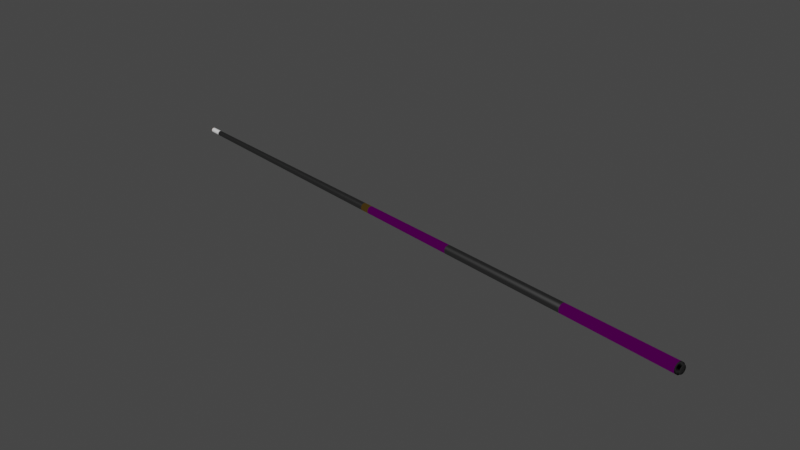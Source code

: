 # Source: pool-cue.blend  (saved by Blender 2.92.15; exported with 4.5.12 LTS)
import bpy
from mathutils import Matrix  # noqa: F401  (used for matrix-valued properties, if any)

bpy.ops.wm.read_factory_settings(use_empty=True)
scene = bpy.context.scene
scene.name = 'Scene'

# ---- collections
col_collection = bpy.data.collections.new('Collection'); scene.collection.children.link(col_collection)

# ---- images (referenced by path relative to the original .blend; pixels are not part of the script)
import os
ASSET_DIR = os.environ.get("B2B_ASSET_DIR", "")  # directory of the original .blend (textures are referenced by path, not embedded)
HERE = os.path.dirname(os.path.abspath(__file__))  # packed textures are extracted next to this script under _unpacked/

def load_image(name, relpath, width, height, colorspace="sRGB"):
    """Load a texture the original file referenced (path relative to the .blend, or extracted next to this script)."""
    p = next((c for c in (os.path.join(HERE, relpath), os.path.join(ASSET_DIR, relpath)) if relpath and os.path.exists(c)), "")
    if p:
        img = bpy.data.images.load(p, check_existing=True)
        img.name = name
    else:  # same state as the original file: an image datablock whose file is absent (Cycles renders it pink)
        img = bpy.data.images.new(name, width, height)
        img.source = "FILE"
        img.filepath = "//" + (relpath or name)
    img.colorspace_settings.name = colorspace
    return img
img_poolcueend_png = load_image('poolCueEnd.png', 'poolCueEnd.png', 1024, 1024, 'sRGB')
img_poolcuefront_png = load_image('poolCueFront.png', 'poolCueFront.png', 1024, 1024, 'sRGB')

# ---- materials (node trees are filled in below, after node groups)
mat_cueend = bpy.data.materials.new('cueEnd')
mat_cueend.alpha_threshold = 0.0
mat_cueend.use_transparent_shadow = False
mat_cueend.roughness = 0.5
mat_cueend.line_color = (0.0, 0.0, 0.0, 1.0)
mat_material_002 = bpy.data.materials.new('Material.002')
mat_material_002.alpha_threshold = 0.0
mat_material_002.use_transparent_shadow = False
mat_material_002.roughness = 0.5
mat_material_002.line_color = (0.0, 0.0, 0.0, 1.0)
mat_cuefront = bpy.data.materials.new('cueFront')
mat_cuefront.alpha_threshold = 0.0
mat_cuefront.use_transparent_shadow = False
mat_cuefront.roughness = 0.5
mat_cuefront.line_color = (0.0, 0.0, 0.0, 1.0)
mat_cuebrass = bpy.data.materials.new('cueBrass')
mat_cuebrass.alpha_threshold = 0.0
mat_cuebrass.use_transparent_shadow = False
mat_cuebrass.roughness = 0.5
mat_cuebrass.line_color = (0.0, 0.0, 0.0, 1.0)
mat_cuebody = bpy.data.materials.new('cueBody')
mat_cuebody.alpha_threshold = 0.0
mat_cuebody.use_transparent_shadow = False
mat_cuebody.roughness = 0.5
mat_cuebody.line_color = (0.0, 0.0, 0.0, 1.0)
mat_cueferrule = bpy.data.materials.new('cueFerrule')
mat_cueferrule.alpha_threshold = 0.0
mat_cueferrule.use_transparent_shadow = False
mat_cueferrule.roughness = 0.5
mat_cueferrule.line_color = (0.0, 0.0, 0.0, 1.0)
mat_cuerubber = bpy.data.materials.new('cueRubber')
mat_cuerubber.alpha_threshold = 0.0
mat_cuerubber.use_transparent_shadow = False
mat_cuerubber.roughness = 0.5
mat_cuerubber.line_color = (0.0, 0.0, 0.0, 1.0)
mat_cuetip = bpy.data.materials.new('cueTip')
mat_cuetip.alpha_threshold = 0.0
mat_cuetip.use_transparent_shadow = False
mat_cuetip.roughness = 0.5
mat_cuetip.line_color = (0.0, 0.0, 0.0, 1.0)

# ---- material node trees
mat_cueend.use_nodes = True; mat_cueend.node_tree.nodes.clear()
_N = mat_cueend.node_tree.nodes; _L = mat_cueend.node_tree.links
n0 = _N.new('ShaderNodeTexImage'); n0.name = 'Image Texture'; n0.location = (-420, 316)
n0.width = 150
n0.image = img_poolcueend_png
n1 = _N.new('ShaderNodeOutputMaterial'); n1.name = 'Material Output'; n1.location = (670, 282)
n1.width = 120
n2 = _N.new('ShaderNodeMixShader'); n2.name = 'Mix Shader'; n2.location = (443, 265)
n2.width = 150
n3 = _N.new('ShaderNodeMath'); n3.name = 'Add'; n3.location = (55, 387)
n3.width = 120
n3.operation = 'LESS_THAN'
n3.inputs[1].default_value = 0.75
n3.inputs[2].default_value = 0.0
n4 = _N.new('ShaderNodeBsdfAnisotropic'); n4.name = 'Glossy BSDF.001'; n4.location = (30, 239)
n4.distribution = 'BECKMANN'
n4.inputs[0].default_value = (0.0, 0.0, 0.8, 1.0)
n4.inputs[1].default_value = 0.1414
n5 = _N.new('ShaderNodeRGBToBW'); n5.name = 'RGB to BW'; n5.location = (-113, 335)
n5.width = 80
n6 = _N.new('ShaderNodeBsdfAnisotropic'); n6.name = 'Glossy BSDF'; n6.location = (27, 96)
n6.distribution = 'BECKMANN'
n6.inputs[1].default_value = 0.0001221
_L.new(n0.outputs[0], n6.inputs[0])
_L.new(n0.outputs[0], n5.inputs[0])
_L.new(n5.outputs[0], n3.inputs[0])
_L.new(n2.outputs[0], n1.inputs[0])
_L.new(n3.outputs[0], n2.inputs[0])
_L.new(n6.outputs[0], n2.inputs[2])
_L.new(n4.outputs[0], n2.inputs[1])
n1.is_active_output = True
mat_material_002.use_nodes = True; mat_material_002.node_tree.nodes.clear()
_N = mat_material_002.node_tree.nodes; _L = mat_material_002.node_tree.links
n0 = _N.new('ShaderNodeOutputMaterial'); n0.name = 'Material Output'; n0.location = (300, 300)
n0.width = 120
n1 = _N.new('ShaderNodeBsdfDiffuse'); n1.name = 'Diffuse BSDF'; n1.location = (10, 300)
_L.new(n1.outputs[0], n0.inputs[0])
n0.is_active_output = True
mat_cuefront.use_nodes = True; mat_cuefront.node_tree.nodes.clear()
_N = mat_cuefront.node_tree.nodes; _L = mat_cuefront.node_tree.links
n0 = _N.new('ShaderNodeOutputMaterial'); n0.name = 'Material Output'; n0.location = (503, 290)
n0.width = 120
n1 = _N.new('ShaderNodeMixShader'); n1.name = 'Mix Shader'; n1.location = (302, 219)
n1.width = 150
n2 = _N.new('ShaderNodeTexImage'); n2.name = 'Image Texture'; n2.location = (-352, 183)
n2.width = 150
n2.image = img_poolcuefront_png
n3 = _N.new('ShaderNodeBsdfAnisotropic'); n3.name = 'Glossy BSDF'; n3.location = (65, 62)
n3.distribution = 'BECKMANN'
n3.inputs[1].default_value = 0.4472
n4 = _N.new('ShaderNodeMath'); n4.name = 'Add'; n4.location = (87, 380)
n4.width = 120
n4.operation = 'LESS_THAN'
n4.inputs[2].default_value = 0.0
n5 = _N.new('ShaderNodeRGBToBW'); n5.name = 'RGB to BW'; n5.location = (-100, 303)
n5.width = 80
n6 = _N.new('ShaderNodeBsdfAnisotropic'); n6.name = 'Glossy BSDF.001'; n6.location = (65, 218)
n6.distribution = 'BECKMANN'
n6.inputs[0].default_value = (0.0, 0.0, 0.8, 1.0)
n6.inputs[1].default_value = 0.4472
_L.new(n2.outputs[0], n5.inputs[0])
_L.new(n5.outputs[0], n4.inputs[0])
_L.new(n1.outputs[0], n0.inputs[0])
_L.new(n4.outputs[0], n1.inputs[0])
_L.new(n3.outputs[0], n1.inputs[2])
_L.new(n2.outputs[0], n3.inputs[0])
_L.new(n6.outputs[0], n1.inputs[1])
n0.is_active_output = True
mat_cuebrass.use_nodes = True; mat_cuebrass.node_tree.nodes.clear()
_N = mat_cuebrass.node_tree.nodes; _L = mat_cuebrass.node_tree.links
n0 = _N.new('ShaderNodeOutputMaterial'); n0.name = 'Material Output'; n0.location = (300, 300)
n0.width = 120
n1 = _N.new('ShaderNodeBsdfAnisotropic'); n1.name = 'Glossy BSDF'; n1.location = (100, 300)
n1.distribution = 'BECKMANN'
n1.inputs[0].default_value = (0.8, 0.4809, 0.1046, 1.0)
n1.inputs[1].default_value = 0.0
_L.new(n1.outputs[0], n0.inputs[0])
n0.is_active_output = True
mat_cuebody.use_nodes = True; mat_cuebody.node_tree.nodes.clear()
_N = mat_cuebody.node_tree.nodes; _L = mat_cuebody.node_tree.links
n0 = _N.new('ShaderNodeOutputMaterial'); n0.name = 'Material Output'; n0.location = (300, 300)
n0.width = 120
n1 = _N.new('ShaderNodeBsdfAnisotropic'); n1.name = 'Glossy BSDF'; n1.location = (100, 300)
n1.distribution = 'BECKMANN'
n1.inputs[0].default_value = (0.3, 0.3, 0.3, 1.0)
n1.inputs[1].default_value = 0.5916
_L.new(n1.outputs[0], n0.inputs[0])
n0.is_active_output = True
mat_cueferrule.use_nodes = True; mat_cueferrule.node_tree.nodes.clear()
_N = mat_cueferrule.node_tree.nodes; _L = mat_cueferrule.node_tree.links
n0 = _N.new('ShaderNodeOutputMaterial'); n0.name = 'Material Output'; n0.location = (300, 300)
n0.width = 120
n1 = _N.new('ShaderNodeBsdfAnisotropic'); n1.name = 'Glossy BSDF'; n1.location = (100, 300)
n1.distribution = 'BECKMANN'
n1.inputs[1].default_value = 0.7071
_L.new(n1.outputs[0], n0.inputs[0])
n0.is_active_output = True
mat_cuerubber.use_nodes = True; mat_cuerubber.node_tree.nodes.clear()
_N = mat_cuerubber.node_tree.nodes; _L = mat_cuerubber.node_tree.links
n0 = _N.new('ShaderNodeOutputMaterial'); n0.name = 'Material Output'; n0.location = (300, 300)
n0.width = 120
n1 = _N.new('ShaderNodeBsdfSheen'); n1.name = 'Velvet BSDF'; n1.location = (100, 300)
n1.width = 150
n1.distribution = 'ASHIKHMIN'
n1.inputs[0].default_value = (0.02721, 0.02721, 0.02721, 1.0)
n1.inputs[1].default_value = 1.0
_L.new(n1.outputs[0], n0.inputs[0])
n0.is_active_output = True
mat_cuetip.use_nodes = True; mat_cuetip.node_tree.nodes.clear()
_N = mat_cuetip.node_tree.nodes; _L = mat_cuetip.node_tree.links
n0 = _N.new('ShaderNodeOutputMaterial'); n0.name = 'Material Output'; n0.location = (300, 300)
n0.width = 120
n1 = _N.new('ShaderNodeBsdfSheen'); n1.name = 'Velvet BSDF'; n1.location = (100, 300)
n1.width = 150
n1.distribution = 'ASHIKHMIN'
n1.inputs[0].default_value = (0.8, 0.411, 0.3083, 1.0)
n1.inputs[1].default_value = 1.0
_L.new(n1.outputs[0], n0.inputs[0])
n0.is_active_output = True

# ---- world
world_world = bpy.data.worlds.new('World'); scene.world = world_world
world_world.use_nodes = True; world_world.node_tree.nodes.clear()
_N = world_world.node_tree.nodes; _L = world_world.node_tree.links
n0 = _N.new('ShaderNodeOutputWorld'); n0.name = 'World Output'; n0.location = (300, 300)
n1 = _N.new('ShaderNodeBackground'); n1.name = 'Background'; n1.location = (10, 300)
n1.inputs[0].default_value = (0.05088, 0.05088, 0.05088, 1.0)
_L.new(n1.outputs[0], n0.inputs[0])
n0.is_active_output = True
world_world.color = (0.05088, 0.05088, 0.05088)
world_world.use_sun_shadow = False
world_world.sun_shadow_jitter_overblur = 0.0

# ---- meshes
me_circle_005 = bpy.data.meshes.new('Circle.005')
me_circle_005.from_pydata([(-0.6132, 0.01068, 7.568e-08), (-0.6132, 0.01032, -0.002764), (-0.6132, 0.00925, -0.00534), (-0.6132, 0.007552, -0.007552), (-0.6132, 0.00534, -0.00925), (-0.6132, 0.002764, -0.01032), (-0.6132, -4.183e-09, -0.01068), (-0.6132, -0.002764, -0.01032), (-0.6132, -0.00534, -0.00925), (-0.6132, -0.007552, -0.007552), (-0.6132, -0.00925, -0.00534), (-0.6132, -0.01032, -0.002764), (-0.6132, -0.01068, 7.281e-08), (-0.6132, -0.01032, 0.002764), (-0.6132, -0.00925, 0.00534), (-0.6132, -0.007552, 0.007552), (-0.6132, -0.00534, 0.00925), (-0.6132, -0.002764, 0.01032), (-0.6132, -1.282e-08, 0.01068), (-0.6132, 0.002764, 0.01032), (-0.6132, 0.00534, 0.00925), (-0.6132, 0.007552, 0.007552), (-0.6132, 0.00925, 0.00534), (-0.6132, 0.01032, 0.002764), (-0.0002877, 0.004809, 0.001289), (-0.0002877, 0.004312, 0.00249), (-0.0002877, 0.003521, 0.003521), (-0.0002877, 0.00249, 0.004312), (-0.0002877, 0.001289, 0.004809), (-0.0002877, -1.02e-08, 0.004979), (-0.0002877, -0.001289, 0.004809), (-0.0002877, -0.00249, 0.004312), (-0.0002877, -0.003521, 0.003521), (-0.0002877, -0.004312, 0.00249), (-0.0002877, -0.004809, 0.001289), (-0.0002877, -0.004979, 7.385e-08), (-0.0002877, -0.004809, -0.001289), (-0.0002877, -0.004312, -0.002489), (-0.0002877, -0.003521, -0.003521), (-0.0002877, -0.00249, -0.004312), (-0.0002877, -0.001289, -0.004809), (-0.0002877, -6.176e-09, -0.004979), (-0.0002877, 0.001289, -0.004809), (-0.0002877, 0.00249, -0.004312), (-0.0002877, 0.003521, -0.003521), (-0.0002877, 0.004312, -0.002489), (-0.0002877, 0.004809, -0.001289), (-0.0002877, 0.004979, 7.518e-08), (0.0004401, 0.003119, 7.505e-08), (0.0004401, 0.003013, -0.0008071), (0.0004401, 0.002701, -0.001559), (0.0004401, 0.002205, -0.002205), (0.0004401, 0.001559, -0.002701), (0.0004401, 0.0008072, -0.003013), (0.0004401, -6.826e-09, -0.003119), (0.0004401, -0.0008072, -0.003013), (0.0004401, -0.001559, -0.002701), (0.0004401, -0.002205, -0.002205), (0.0004401, -0.002701, -0.001559), (0.0004401, -0.003013, -0.0008071), (0.0004401, -0.003119, 7.421e-08), (0.0004401, -0.003013, 0.0008073), (0.0004401, -0.002701, 0.00156), (0.0004401, -0.002205, 0.002205), (0.0004401, -0.001559, 0.002701), (0.0004401, -0.0008072, 0.003013), (0.0004401, -9.35e-09, 0.003119), (0.0004401, 0.0008072, 0.003013), (0.0004401, 0.001559, 0.002701), (0.0004401, 0.002205, 0.002205), (0.0004401, 0.002701, 0.00156), (0.0004401, 0.003013, 0.0008073), (-0.6132, 0.005277, 0.001414), (-0.6132, 0.004732, 0.002732), (-0.6132, 0.003863, 0.003863), (-0.6132, 0.002732, 0.004732), (-0.6132, 0.001414, 0.005277), (-0.6132, -1.043e-08, 0.005464), (-0.6132, -0.001414, 0.005277), (-0.6132, -0.002732, 0.004732), (-0.6132, -0.003863, 0.003863), (-0.6132, -0.004732, 0.002732), (-0.6132, -0.005277, 0.001414), (-0.6132, -0.005464, 7.376e-08), (-0.6132, -0.005277, -0.001414), (-0.6132, -0.004732, -0.002732), (-0.6132, -0.003863, -0.003863), (-0.6132, -0.002732, -0.004732), (-0.6132, -0.001414, -0.005277), (-0.6132, -6.006e-09, -0.005464), (-0.6132, 0.001414, -0.005277), (-0.6132, 0.002732, -0.004732), (-0.6132, 0.003863, -0.003863), (-0.6132, 0.004732, -0.002732), (-0.6132, 0.005277, -0.001414), (-0.6132, 0.005464, 7.523e-08), (-0.5024, 0.009551, 7.558e-08), (-0.5024, 0.009225, 0.002472), (-0.5024, 0.008271, 0.004775), (-0.5024, 0.006753, 0.006753), (-0.5024, 0.004775, 0.008271), (-0.5024, 0.002472, 0.009225), (-0.5024, -1.231e-08, 0.009551), (-0.5024, -0.002472, 0.009225), (-0.5024, -0.004775, 0.008271), (-0.5024, -0.006753, 0.006753), (-0.5024, -0.008271, 0.004775), (-0.5024, -0.009225, 0.002472), (-0.5024, -0.009551, 7.302e-08), (-0.5024, -0.009225, -0.002472), (-0.5024, -0.008271, -0.004775), (-0.5024, -0.006753, -0.006753), (-0.5024, -0.004775, -0.008271), (-0.5024, -0.002472, -0.009225), (-0.5024, -4.578e-09, -0.009551), (-0.5024, 0.002472, -0.009225), (-0.5024, 0.004775, -0.008271), (-0.5024, 0.006753, -0.006753), (-0.5024, 0.008271, -0.004775), (-0.5024, 0.009225, -0.002472), (-0.3712, 0.008578, 7.55e-08), (-0.3712, 0.008286, 0.00222), (-0.3712, 0.007429, 0.004289), (-0.3712, 0.006066, 0.006066), (-0.3712, 0.004289, 0.007429), (-0.3712, 0.00222, 0.008286), (-0.3712, -1.186e-08, 0.008578), (-0.3712, -0.00222, 0.008286), (-0.3712, -0.004289, 0.007429), (-0.3712, -0.006066, 0.006066), (-0.3712, -0.007429, 0.004289), (-0.3712, -0.008286, 0.00222), (-0.3712, -0.008578, 7.319e-08), (-0.3712, -0.008286, -0.00222), (-0.3712, -0.007429, -0.004289), (-0.3712, -0.006066, -0.006066), (-0.3712, -0.004289, -0.007429), (-0.3712, -0.00222, -0.008286), (-0.3712, -4.918e-09, -0.008578), (-0.3712, 0.00222, -0.008286), (-0.3712, 0.004289, -0.007429), (-0.3712, 0.006066, -0.006066), (-0.3712, 0.007429, -0.004289), (-0.3712, 0.008286, -0.00222), (-0.2668, 0.007606, 7.541e-08), (-0.2668, 0.007347, 0.001969), (-0.2668, 0.006587, 0.003803), (-0.2668, 0.005379, 0.005379), (-0.2668, 0.003803, 0.006587), (-0.2668, 0.001969, 0.007347), (-0.2668, -1.141e-08, 0.007607), (-0.2668, -0.001969, 0.007347), (-0.2668, -0.003803, 0.006587), (-0.2668, -0.005379, 0.005379), (-0.2668, -0.006587, 0.003803), (-0.2668, -0.007347, 0.001969), (-0.2668, -0.007606, 7.337e-08), (-0.2668, -0.007347, -0.001969), (-0.2668, -0.006587, -0.003803), (-0.2668, -0.005379, -0.005379), (-0.2668, -0.003803, -0.006587), (-0.2668, -0.001969, -0.007347), (-0.2668, -5.257e-09, -0.007606), (-0.2668, 0.001969, -0.007347), (-0.2668, 0.003803, -0.006587), (-0.2668, 0.005379, -0.005379), (-0.2668, 0.006587, -0.003803), (-0.2668, 0.007347, -0.001969), (-0.2574, 0.007519, 7.541e-08), (-0.2574, 0.007263, 0.001946), (-0.2574, 0.006512, 0.00376), (-0.2574, 0.005317, 0.005317), (-0.2574, 0.003759, 0.006512), (-0.2574, 0.001946, 0.007263), (-0.2574, -1.137e-08, 0.007519), (-0.2574, -0.001946, 0.007263), (-0.2574, -0.00376, 0.006512), (-0.2574, -0.005317, 0.005317), (-0.2574, -0.006512, 0.00376), (-0.2574, -0.007263, 0.001946), (-0.2574, -0.007519, 7.339e-08), (-0.2574, -0.007263, -0.001946), (-0.2574, -0.006512, -0.003759), (-0.2574, -0.005317, -0.005317), (-0.2574, -0.00376, -0.006512), (-0.2574, -0.001946, -0.007263), (-0.2574, -5.288e-09, -0.007519), (-0.2574, 0.001946, -0.007263), (-0.2574, 0.00376, -0.006512), (-0.2574, 0.005317, -0.005317), (-0.2574, 0.006512, -0.003759), (-0.2574, 0.007263, -0.001946), (-0.01302, 0.005097, 7.52e-08), (-0.01302, 0.004924, 0.001319), (-0.01302, 0.004415, 0.002549), (-0.01302, 0.003604, 0.003605), (-0.01302, 0.002549, 0.004415), (-0.01302, 0.001319, 0.004924), (-0.01302, -1.026e-08, 0.005098), (-0.01302, -0.001319, 0.004924), (-0.01302, -0.002549, 0.004415), (-0.01302, -0.003604, 0.003605), (-0.01302, -0.004415, 0.002549), (-0.01302, -0.004924, 0.001319), (-0.01302, -0.005097, 7.383e-08), (-0.01302, -0.004924, -0.001319), (-0.01302, -0.004415, -0.002549), (-0.01302, -0.003604, -0.003604), (-0.01302, -0.002549, -0.004414), (-0.01302, -0.001319, -0.004924), (-0.01302, -6.134e-09, -0.005097), (-0.01302, 0.001319, -0.004924), (-0.01302, 0.002549, -0.004414), (-0.01302, 0.003604, -0.003604), (-0.01302, 0.004415, -0.002549), (-0.01302, 0.004924, -0.001319), (-0.6132, 0.01032, 0.002764), (-0.6132, 0.00925, 0.00534), (-0.6132, 0.007552, 0.007552), (-0.6132, 0.00534, 0.00925), (-0.6132, 0.002764, 0.01032), (-0.6132, -1.282e-08, 0.01068), (-0.6132, -0.002764, 0.01032), (-0.6132, -0.00534, 0.00925), (-0.6132, -0.007552, 0.007552), (-0.6132, -0.00925, 0.00534), (-0.6132, -0.01032, 0.002764), (-0.6132, -0.01068, 7.281e-08), (-0.6132, -0.01032, -0.002764), (-0.6132, -0.00925, -0.00534), (-0.6132, -0.007552, -0.007552), (-0.6132, -0.00534, -0.00925), (-0.6132, -0.002764, -0.01032), (-0.6132, -4.183e-09, -0.01068), (-0.6132, 0.002764, -0.01032), (-0.6132, 0.00534, -0.00925), (-0.6132, 0.007552, -0.007552), (-0.6132, 0.00925, -0.00534), (-0.6132, 0.01032, -0.002764), (-0.6132, 0.01068, 7.568e-08), (-0.6132, 0.008506, 7.55e-08), (-0.6132, 0.008216, -0.002201), (-0.6132, 0.007366, -0.004253), (-0.6132, 0.006014, -0.006014), (-0.6132, 0.004253, -0.007366), (-0.6132, 0.002201, -0.008216), (-0.6132, -4.896e-09, -0.008506), (-0.6132, -0.002201, -0.008216), (-0.6132, -0.004253, -0.007366), (-0.6132, -0.006014, -0.006014), (-0.6132, -0.007366, -0.004253), (-0.6132, -0.008216, -0.002201), (-0.6132, -0.008506, 7.321e-08), (-0.6132, -0.008216, 0.002202), (-0.6132, -0.007366, 0.004253), (-0.6132, -0.006014, 0.006015), (-0.6132, -0.004253, 0.007366), (-0.6132, -0.002201, 0.008216), (-0.6132, -1.178e-08, 0.008506), (-0.6132, 0.002201, 0.008216), (-0.6132, 0.004253, 0.007366), (-0.6132, 0.006014, 0.006015), (-0.6132, 0.007366, 0.004253), (-0.6132, 0.008216, 0.002202), (-0.6149, 0.01068, 7.568e-08), (-0.6149, 0.01032, -0.002764), (-0.6149, 0.00925, -0.00534), (-0.6149, 0.007552, -0.007552), (-0.6149, 0.00534, -0.00925), (-0.6149, 0.002764, -0.01032), (-0.6149, -4.183e-09, -0.01068), (-0.6149, -0.002764, -0.01032), (-0.6149, -0.00534, -0.00925), (-0.6149, -0.007552, -0.007552), (-0.6149, -0.00925, -0.00534), (-0.6149, -0.01032, -0.002764), (-0.6149, -0.01068, 7.281e-08), (-0.6149, -0.01032, 0.002764), (-0.6149, -0.00925, 0.00534), (-0.6149, -0.007552, 0.007552), (-0.6149, -0.00534, 0.00925), (-0.6149, -0.002764, 0.01032), (-0.6149, -1.282e-08, 0.01068), (-0.6149, 0.002764, 0.01032), (-0.6149, 0.00534, 0.00925), (-0.6149, 0.007552, 0.007552), (-0.6149, 0.00925, 0.00534), (-0.6149, 0.01032, 0.002764), (-0.6161, 0.008025, 0.00215), (-0.6161, 0.007195, 0.004154), (-0.6161, 0.005874, 0.005874), (-0.6161, 0.004154, 0.007195), (-0.6161, 0.00215, 0.008025), (-0.6161, -1.173e-08, 0.008308), (-0.6161, -0.00215, 0.008025), (-0.6161, -0.004154, 0.007195), (-0.6161, -0.005874, 0.005874), (-0.6161, -0.007195, 0.004154), (-0.6161, -0.008025, 0.00215), (-0.6161, -0.008308, 7.324e-08), (-0.6161, -0.008025, -0.00215), (-0.6161, -0.007195, -0.004154), (-0.6161, -0.005874, -0.005874), (-0.6161, -0.004154, -0.007195), (-0.6161, -0.00215, -0.008025), (-0.6161, -5.012e-09, -0.008308), (-0.6161, 0.00215, -0.008025), (-0.6161, 0.004154, -0.007195), (-0.6161, 0.005874, -0.005874), (-0.6161, 0.007195, -0.004154), (-0.6161, 0.008025, -0.00215), (-0.6161, 0.008308, 7.548e-08), (-0.6168, 0.008061, 7.547e-08), (-0.6168, 0.007786, -0.002086), (-0.6168, 0.006981, -0.00403), (-0.6168, 0.0057, -0.0057), (-0.6168, 0.00403, -0.006981), (-0.6168, 0.002086, -0.007786), (-0.6168, -5.101e-09, -0.008061), (-0.6168, -0.002086, -0.007786), (-0.6168, -0.00403, -0.006981), (-0.6168, -0.0057, -0.0057), (-0.6168, -0.006981, -0.00403), (-0.6168, -0.007786, -0.002086), (-0.6168, -0.008061, 7.33e-08), (-0.6168, -0.007786, 0.002086), (-0.6168, -0.006981, 0.00403), (-0.6168, -0.0057, 0.0057), (-0.6168, -0.00403, 0.006981), (-0.6168, -0.002086, 0.007786), (-0.6168, -1.162e-08, 0.008061), (-0.6168, 0.002086, 0.007786), (-0.6168, 0.00403, 0.006981), (-0.6168, 0.0057, 0.0057), (-0.6168, 0.006981, 0.00403), (-0.6168, 0.007786, 0.002086), (-0.6168, 0.003209, 0.0008599), (-0.6168, 0.002877, 0.001661), (-0.6168, 0.002349, 0.002349), (-0.6168, 0.001661, 0.002877), (-0.6168, 0.0008598, 0.003209), (-0.6168, -9.49e-09, 0.003322), (-0.6168, -0.0008598, 0.003209), (-0.6168, -0.001661, 0.002877), (-0.6168, -0.002349, 0.002349), (-0.6168, -0.002877, 0.001661), (-0.6168, -0.003209, 0.0008599), (-0.6168, -0.003322, 7.422e-08), (-0.6168, -0.003209, -0.0008598), (-0.6168, -0.002877, -0.001661), (-0.6168, -0.002349, -0.002349), (-0.6168, -0.001661, -0.002877), (-0.6168, -0.0008598, -0.003209), (-0.6168, -6.802e-09, -0.003322), (-0.6168, 0.0008598, -0.003209), (-0.6168, 0.001661, -0.002877), (-0.6168, 0.002349, -0.002349), (-0.6168, 0.002877, -0.001661), (-0.6168, 0.003209, -0.0008598), (-0.6168, 0.003322, 7.512e-08), (-0.6168, -7.897e-09, 7.491e-08), (0.0004401, -7.965e-09, 7.477e-08), (-0.0007404, 0.004983, 7.519e-08), (-0.0007404, 0.004813, 0.00129), (-0.0007404, 0.004316, 0.002492), (-0.0007404, 0.003524, 0.003524), (-0.0007404, 0.002492, 0.004316), (-0.0007404, 0.00129, 0.004814), (-0.0007404, -1.021e-08, 0.004983), (-0.0007404, -0.00129, 0.004814), (-0.0007404, -0.002492, 0.004316), (-0.0007404, -0.003524, 0.003524), (-0.0007404, -0.004316, 0.002492), (-0.0007404, -0.004813, 0.00129), (-0.0007404, -0.004983, 7.385e-08), (-0.0007404, -0.004813, -0.00129), (-0.0007404, -0.004316, -0.002492), (-0.0007404, -0.003524, -0.003524), (-0.0007404, -0.002492, -0.004316), (-0.0007404, -0.00129, -0.004813), (-0.0007404, -6.174e-09, -0.004983), (-0.0007404, 0.00129, -0.004813), (-0.0007404, 0.002492, -0.004316), (-0.0007404, 0.003524, -0.003524), (-0.0007404, 0.004316, -0.002492), (-0.0007404, 0.004813, -0.00129), (-0.6167, 0.008025, -0.00215), (-0.6167, 0.008308, 7.548e-08), (-0.6167, 0.007195, -0.004154), (-0.6167, 0.005874, -0.005874), (-0.6167, 0.004154, -0.007195), (-0.6167, 0.00215, -0.008025), (-0.6167, -5.012e-09, -0.008308), (-0.6167, -0.00215, -0.008025), (-0.6167, -0.004154, -0.007195), (-0.6167, -0.005874, -0.005874), (-0.6167, -0.007195, -0.004154), (-0.6167, -0.008025, -0.00215), (-0.6167, -0.008308, 7.324e-08), (-0.6167, -0.008025, 0.00215), (-0.6167, -0.007195, 0.004154), (-0.6167, -0.005874, 0.005874), (-0.6167, -0.004154, 0.007195), (-0.6167, -0.00215, 0.008025), (-0.6167, -1.173e-08, 0.008308), (-0.6167, 0.00215, 0.008025), (-0.6167, 0.004154, 0.007195), (-0.6167, 0.005874, 0.005874), (-0.6167, 0.007195, 0.004154), (-0.6167, 0.008025, 0.00215)], [], [(46, 47, 48, 49), (45, 46, 49, 50), (44, 45, 50, 51), (43, 44, 51, 52), (42, 43, 52, 53), (41, 42, 53, 54), (40, 41, 54, 55), (39, 40, 55, 56), (38, 39, 56, 57), (37, 38, 57, 58), (36, 37, 58, 59), (35, 36, 59, 60), (34, 35, 60, 61), (33, 34, 61, 62), (32, 33, 62, 63), (31, 32, 63, 64), (30, 31, 64, 65), (29, 30, 65, 66), (28, 29, 66, 67), (27, 28, 67, 68), (26, 27, 68, 69), (25, 26, 69, 70), (24, 25, 70, 71), (24, 71, 48, 47), (0, 95, 72, 23), (22, 23, 72, 73), (21, 22, 73, 74), (20, 21, 74, 75), (19, 20, 75, 76), (18, 19, 76, 77), (17, 18, 77, 78), (16, 17, 78, 79), (15, 16, 79, 80), (14, 15, 80, 81), (13, 14, 81, 82), (12, 13, 82, 83), (11, 12, 83, 84), (10, 11, 84, 85), (9, 10, 85, 86), (8, 9, 86, 87), (7, 8, 87, 88), (6, 7, 88, 89), (5, 6, 89, 90), (4, 5, 90, 91), (3, 4, 91, 92), (2, 3, 92, 93), (1, 2, 93, 94), (0, 1, 94, 95), (96, 0, 23, 97), (22, 98, 97, 23), (21, 99, 98, 22), (20, 100, 99, 21), (19, 101, 100, 20), (18, 102, 101, 19), (17, 103, 102, 18), (16, 104, 103, 17), (15, 105, 104, 16), (14, 106, 105, 15), (13, 107, 106, 14), (12, 108, 107, 13), (11, 109, 108, 12), (10, 110, 109, 11), (9, 111, 110, 10), (8, 112, 111, 9), (7, 113, 112, 8), (6, 114, 113, 7), (5, 115, 114, 6), (4, 116, 115, 5), (3, 117, 116, 4), (2, 118, 117, 3), (1, 119, 118, 2), (0, 96, 119, 1), (120, 96, 97, 121), (98, 122, 121, 97), (99, 123, 122, 98), (100, 124, 123, 99), (101, 125, 124, 100), (102, 126, 125, 101), (103, 127, 126, 102), (104, 128, 127, 103), (105, 129, 128, 104), (106, 130, 129, 105), (107, 131, 130, 106), (108, 132, 131, 107), (109, 133, 132, 108), (110, 134, 133, 109), (111, 135, 134, 110), (112, 136, 135, 111), (113, 137, 136, 112), (114, 138, 137, 113), (115, 139, 138, 114), (116, 140, 139, 115), (117, 141, 140, 116), (118, 142, 141, 117), (119, 143, 142, 118), (96, 120, 143, 119), (144, 120, 121, 145), (122, 146, 145, 121), (123, 147, 146, 122), (124, 148, 147, 123), (125, 149, 148, 124), (126, 150, 149, 125), (127, 151, 150, 126), (128, 152, 151, 127), (129, 153, 152, 128), (130, 154, 153, 129), (131, 155, 154, 130), (132, 156, 155, 131), (133, 157, 156, 132), (134, 158, 157, 133), (135, 159, 158, 134), (136, 160, 159, 135), (137, 161, 160, 136), (138, 162, 161, 137), (139, 163, 162, 138), (140, 164, 163, 139), (141, 165, 164, 140), (142, 166, 165, 141), (143, 167, 166, 142), (120, 144, 167, 143), (168, 144, 145, 169), (146, 170, 169, 145), (147, 171, 170, 146), (148, 172, 171, 147), (149, 173, 172, 148), (150, 174, 173, 149), (151, 175, 174, 150), (152, 176, 175, 151), (153, 177, 176, 152), (154, 178, 177, 153), (155, 179, 178, 154), (156, 180, 179, 155), (157, 181, 180, 156), (158, 182, 181, 157), (159, 183, 182, 158), (160, 184, 183, 159), (161, 185, 184, 160), (162, 186, 185, 161), (163, 187, 186, 162), (164, 188, 187, 163), (165, 189, 188, 164), (166, 190, 189, 165), (167, 191, 190, 166), (144, 168, 191, 167), (192, 168, 169, 193), (170, 194, 193, 169), (171, 195, 194, 170), (172, 196, 195, 171), (173, 197, 196, 172), (174, 198, 197, 173), (175, 199, 198, 174), (176, 200, 199, 175), (177, 201, 200, 176), (178, 202, 201, 177), (179, 203, 202, 178), (180, 204, 203, 179), (181, 205, 204, 180), (182, 206, 205, 181), (183, 207, 206, 182), (184, 208, 207, 183), (185, 209, 208, 184), (186, 210, 209, 185), (187, 211, 210, 186), (188, 212, 211, 187), (189, 213, 212, 188), (190, 214, 213, 189), (191, 215, 214, 190), (168, 192, 215, 191), (238, 239, 240, 241), (237, 238, 241, 242), (236, 237, 242, 243), (235, 236, 243, 244), (234, 235, 244, 245), (233, 234, 245, 246), (232, 233, 246, 247), (231, 232, 247, 248), (230, 231, 248, 249), (229, 230, 249, 250), (228, 229, 250, 251), (227, 228, 251, 252), (226, 227, 252, 253), (225, 226, 253, 254), (224, 225, 254, 255), (223, 224, 255, 256), (222, 223, 256, 257), (221, 222, 257, 258), (220, 221, 258, 259), (219, 220, 259, 260), (218, 219, 260, 261), (217, 218, 261, 262), (216, 217, 262, 263), (216, 263, 240, 239), (239, 238, 265, 264), (238, 237, 266, 265), (237, 236, 267, 266), (236, 235, 268, 267), (235, 234, 269, 268), (234, 233, 270, 269), (233, 232, 271, 270), (232, 231, 272, 271), (231, 230, 273, 272), (230, 229, 274, 273), (229, 228, 275, 274), (228, 227, 276, 275), (227, 226, 277, 276), (226, 225, 278, 277), (225, 224, 279, 278), (224, 223, 280, 279), (223, 222, 281, 280), (222, 221, 282, 281), (221, 220, 283, 282), (220, 219, 284, 283), (219, 218, 285, 284), (218, 217, 286, 285), (217, 216, 287, 286), (239, 264, 287, 216), (264, 311, 288, 287), (286, 287, 288, 289), (285, 286, 289, 290), (284, 285, 290, 291), (283, 284, 291, 292), (282, 283, 292, 293), (281, 282, 293, 294), (280, 281, 294, 295), (279, 280, 295, 296), (278, 279, 296, 297), (277, 278, 297, 298), (276, 277, 298, 299), (275, 276, 299, 300), (274, 275, 300, 301), (273, 274, 301, 302), (272, 273, 302, 303), (271, 272, 303, 304), (270, 271, 304, 305), (269, 270, 305, 306), (268, 269, 306, 307), (267, 268, 307, 308), (266, 267, 308, 309), (265, 266, 309, 310), (264, 265, 310, 311), (312, 359, 336, 335), (334, 335, 336, 337), (333, 334, 337, 338), (332, 333, 338, 339), (331, 332, 339, 340), (330, 331, 340, 341), (329, 330, 341, 342), (328, 329, 342, 343), (327, 328, 343, 344), (326, 327, 344, 345), (325, 326, 345, 346), (324, 325, 346, 347), (323, 324, 347, 348), (322, 323, 348, 349), (321, 322, 349, 350), (320, 321, 350, 351), (319, 320, 351, 352), (318, 319, 352, 353), (317, 318, 353, 354), (316, 317, 354, 355), (315, 316, 355, 356), (314, 315, 356, 357), (313, 314, 357, 358), (312, 313, 358, 359), (359, 358, 360), (358, 357, 360), (357, 356, 360), (356, 355, 360), (355, 354, 360), (354, 353, 360), (353, 352, 360), (352, 351, 360), (351, 350, 360), (350, 349, 360), (349, 348, 360), (348, 347, 360), (347, 346, 360), (346, 345, 360), (345, 344, 360), (344, 343, 360), (343, 342, 360), (342, 341, 360), (341, 340, 360), (340, 339, 360), (339, 338, 360), (338, 337, 360), (337, 336, 360), (359, 360, 336), (48, 71, 361), (71, 70, 361), (70, 69, 361), (69, 68, 361), (68, 67, 361), (67, 66, 361), (66, 65, 361), (65, 64, 361), (64, 63, 361), (63, 62, 361), (62, 61, 361), (61, 60, 361), (60, 59, 361), (59, 58, 361), (58, 57, 361), (57, 56, 361), (56, 55, 361), (55, 54, 361), (54, 53, 361), (53, 52, 361), (52, 51, 361), (51, 50, 361), (50, 49, 361), (49, 48, 361), (47, 362, 363, 24), (362, 192, 193, 363), (194, 364, 363, 193), (364, 25, 24, 363), (195, 365, 364, 194), (365, 26, 25, 364), (196, 366, 365, 195), (366, 27, 26, 365), (197, 367, 366, 196), (367, 28, 27, 366), (198, 368, 367, 197), (368, 29, 28, 367), (199, 369, 368, 198), (369, 30, 29, 368), (200, 370, 369, 199), (370, 31, 30, 369), (201, 371, 370, 200), (371, 32, 31, 370), (202, 372, 371, 201), (372, 33, 32, 371), (203, 373, 372, 202), (373, 34, 33, 372), (204, 374, 373, 203), (374, 35, 34, 373), (205, 375, 374, 204), (375, 36, 35, 374), (206, 376, 375, 205), (376, 37, 36, 375), (207, 377, 376, 206), (377, 38, 37, 376), (208, 378, 377, 207), (378, 39, 38, 377), (209, 379, 378, 208), (379, 40, 39, 378), (210, 380, 379, 209), (380, 41, 40, 379), (211, 381, 380, 210), (381, 42, 41, 380), (212, 382, 381, 211), (382, 43, 42, 381), (213, 383, 382, 212), (383, 44, 43, 382), (214, 384, 383, 213), (384, 45, 44, 383), (215, 385, 384, 214), (385, 46, 45, 384), (192, 362, 385, 215), (362, 47, 46, 385), (310, 386, 387, 311), (386, 313, 312, 387), (309, 388, 386, 310), (388, 314, 313, 386), (308, 389, 388, 309), (389, 315, 314, 388), (307, 390, 389, 308), (390, 316, 315, 389), (306, 391, 390, 307), (391, 317, 316, 390), (305, 392, 391, 306), (392, 318, 317, 391), (304, 393, 392, 305), (393, 319, 318, 392), (303, 394, 393, 304), (394, 320, 319, 393), (302, 395, 394, 303), (395, 321, 320, 394), (301, 396, 395, 302), (396, 322, 321, 395), (300, 397, 396, 301), (397, 323, 322, 396), (299, 398, 397, 300), (398, 324, 323, 397), (298, 399, 398, 299), (399, 325, 324, 398), (297, 400, 399, 298), (400, 326, 325, 399), (296, 401, 400, 297), (401, 327, 326, 400), (295, 402, 401, 296), (402, 328, 327, 401), (294, 403, 402, 295), (403, 329, 328, 402), (293, 404, 403, 294), (404, 330, 329, 403), (292, 405, 404, 293), (405, 331, 330, 404), (291, 406, 405, 292), (406, 332, 331, 405), (290, 407, 406, 291), (407, 333, 332, 406), (289, 408, 407, 290), (408, 334, 333, 407), (288, 409, 408, 289), (409, 335, 334, 408), (311, 387, 409, 288), (387, 312, 335, 409)])
me_circle_005.polygons.foreach_set('use_smooth', [True] * 408)
me_circle_005.polygons.foreach_set('material_index', [7, 7, 7, 7, 7, 7, 7, 7, 7, 7, 7, 7, 7, 7, 7, 7, 7, 7, 7, 7, 7, 7, 7, 7, 0, 0, 0, 0, 0, 0, 0, 0, 0, 0, 0, 0, 0, 0, 0, 0, 0, 0, 0, 0, 0, 0, 0, 0, 0, 0, 0, 0, 0, 0, 0, 0, 0, 0, 0, 0, 0, 0, 0, 0, 0, 0, 0, 0, 0, 0, 0, 0, 4, 4, 4, 4, 4, 4, 4, 4, 4, 4, 4, 4, 4, 4, 4, 4, 4, 4, 4, 4, 4, 4, 4, 4, 2, 2, 2, 2, 2, 2, 2, 2, 2, 2, 2, 2, 2, 2, 2, 2, 2, 2, 2, 2, 2, 2, 2, 2, 3, 3, 3, 3, 3, 3, 3, 3, 3, 3, 3, 3, 3, 3, 3, 3, 3, 3, 3, 3, 3, 3, 3, 3, 4, 4, 4, 4, 4, 4, 4, 4, 4, 4, 4, 4, 4, 4, 4, 4, 4, 4, 4, 4, 4, 4, 4, 4, 6, 6, 6, 6, 6, 6, 6, 6, 6, 6, 6, 6, 6, 6, 6, 6, 6, 6, 6, 6, 6, 6, 6, 6, 6, 6, 6, 6, 6, 6, 6, 6, 6, 6, 6, 6, 6, 6, 6, 6, 6, 6, 6, 6, 6, 6, 6, 6, 6, 6, 6, 6, 6, 6, 6, 6, 6, 6, 6, 6, 6, 6, 6, 6, 6, 6, 6, 6, 6, 6, 6, 6, 6, 6, 6, 6, 6, 6, 6, 6, 6, 6, 6, 6, 6, 6, 6, 6, 6, 6, 6, 6, 6, 6, 6, 6, 6, 6, 6, 6, 6, 6, 6, 6, 6, 6, 6, 6, 6, 6, 6, 6, 6, 6, 6, 6, 6, 6, 6, 6, 7, 7, 7, 7, 7, 7, 7, 7, 7, 7, 7, 7, 7, 7, 7, 7, 7, 7, 7, 7, 7, 7, 7, 7, 7, 1, 1, 7, 1, 7, 1, 7, 1, 7, 1, 7, 1, 7, 1, 7, 1, 7, 1, 7, 1, 7, 1, 7, 1, 7, 1, 7, 1, 7, 1, 7, 1, 7, 1, 7, 1, 7, 1, 7, 1, 7, 1, 7, 1, 7, 1, 7, 6, 6, 6, 6, 6, 6, 6, 6, 6, 6, 6, 6, 6, 6, 6, 6, 6, 6, 6, 6, 6, 6, 6, 6, 6, 6, 6, 6, 6, 6, 6, 6, 6, 6, 6, 6, 6, 6, 6, 6, 6, 6, 6, 6, 6, 6, 6, 6])
_uv = me_circle_005.uv_layers.new(name='UVMap')
_uv.uv.foreach_set('vector', [0.0, 0.0, 1.0, 0.0, 1.0, 1.0, 0.0, 1.0, 0.0, 0.0, 1.0, 0.0, 1.0, 1.0, 0.0, 1.0, 0.0, 0.0, 1.0, 0.0, 1.0, 1.0, 0.0, 1.0, 0.0, 0.0, 1.0, 0.0, 1.0, 1.0, 0.0, 1.0, 0.0, 0.0, 1.0, 0.0, 1.0, 1.0, 0.0, 1.0, 0.0, 0.0, 1.0, 0.0, 1.0, 1.0, 0.0, 1.0, 0.0, 0.0, 1.0, 0.0, 1.0, 1.0, 0.0, 1.0, 0.0, 0.0, 1.0, 0.0, 1.0, 1.0, 0.0, 1.0, 0.0, 0.0, 1.0, 0.0, 1.0, 1.0, 0.0, 1.0, 0.0, 0.0, 1.0, 0.0, 1.0, 1.0, 0.0, 1.0, 0.0, 0.0, 1.0, 0.0, 1.0, 1.0, 0.0, 1.0, 0.0, 0.0, 1.0, 0.0, 1.0, 1.0, 0.0, 1.0, 0.0, 0.0, 1.0, 0.0, 1.0, 1.0, 0.0, 1.0, 0.0, 0.0, 1.0, 0.0, 1.0, 1.0, 0.0, 1.0, 0.0, 0.0, 1.0, 0.0, 1.0, 1.0, 0.0, 1.0, 0.0, 0.0, 1.0, 0.0, 1.0, 1.0, 0.0, 1.0, 0.0, 0.0, 1.0, 0.0, 1.0, 1.0, 0.0, 1.0, 0.0, 0.0, 1.0, 0.0, 1.0, 1.0, 0.0, 1.0, 0.0, 0.0, 1.0, 0.0, 1.0, 1.0, 0.0, 1.0, 0.0, 0.0, 1.0, 0.0, 1.0, 1.0, 0.0, 1.0, 0.0, 0.0, 1.0, 0.0, 1.0, 1.0, 0.0, 1.0, 0.0, 0.0, 1.0, 0.0, 1.0, 1.0, 0.0, 1.0, 0.0, 0.0, 1.0, 0.0, 1.0, 1.0, 0.0, 1.0, 0.0, 0.0, 1.0, 0.0, 1.0, 1.0, 0.0, 1.0, 0.0, 0.0, 1.0, 0.0, 1.0, 1.0, 0.0, 1.0, 0.0, 0.0, 1.0, 0.0, 1.0, 1.0, 0.0, 1.0, 0.0, 0.0, 1.0, 0.0, 1.0, 1.0, 0.0, 1.0, 0.0, 0.0, 1.0, 0.0, 1.0, 1.0, 0.0, 1.0, 0.0, 0.0, 1.0, 0.0, 1.0, 1.0, 0.0, 1.0, 0.0, 0.0, 1.0, 0.0, 1.0, 1.0, 0.0, 1.0, 0.0, 0.0, 1.0, 0.0, 1.0, 1.0, 0.0, 1.0, 0.0, 0.0, 1.0, 0.0, 1.0, 1.0, 0.0, 1.0, 0.0, 0.0, 1.0, 0.0, 1.0, 1.0, 0.0, 1.0, 0.0, 0.0, 1.0, 0.0, 1.0, 1.0, 0.0, 1.0, 0.0, 0.0, 1.0, 0.0, 1.0, 1.0, 0.0, 1.0, 0.0, 0.0, 1.0, 0.0, 1.0, 1.0, 0.0, 1.0, 0.0, 0.0, 1.0, 0.0, 1.0, 1.0, 0.0, 1.0, 0.0, 0.0, 1.0, 0.0, 1.0, 1.0, 0.0, 1.0, 0.0, 0.0, 1.0, 0.0, 1.0, 1.0, 0.0, 1.0, 0.0, 0.0, 1.0, 0.0, 1.0, 1.0, 0.0, 1.0, 0.0, 0.0, 1.0, 0.0, 1.0, 1.0, 0.0, 1.0, 0.0, 0.0, 1.0, 0.0, 1.0, 1.0, 0.0, 1.0, 0.0, 0.0, 1.0, 0.0, 1.0, 1.0, 0.0, 1.0, 0.0, 0.0, 1.0, 0.0, 1.0, 1.0, 0.0, 1.0, 0.0, 0.0, 1.0, 0.0, 1.0, 1.0, 0.0, 1.0, 0.0, 0.0, 1.0, 0.0, 1.0, 1.0, 0.0, 1.0, 0.0, 0.0, 1.0, 0.0, 1.0, 1.0, 0.0, 1.0, 0.0, 0.0, 1.0, 0.0, 1.0, 1.0, 0.0, 1.0, 0.6624, 0.9998, 0.6618, 0.0005202, 0.8296, 0.0005202, 0.8302, 0.9998, 0.9973, 0.0005202, 0.998, 0.9998, 0.8302, 0.9998, 0.8296, 0.0005202, 0.1613, 0.0005789, 0.1619, 0.9998, -0.004803, 0.9998, -0.005418, 0.0005765, 0.328, 0.0005819, 0.3287, 0.9998, 0.1619, 0.9998, 0.1613, 0.0005789, 0.4948, 0.0005858, 0.4954, 0.9998, 0.3287, 0.9998, 0.328, 0.0005819, 0.6615, 0.0005889, 0.6621, 0.9998, 0.4954, 0.9998, 0.4948, 0.0005858, 0.8282, 0.0005935, 0.8289, 0.9998, 0.6621, 0.9998, 0.6615, 0.0005889, 0.995, 0.0005982, 0.9956, 0.9998, 0.8289, 0.9998, 0.8282, 0.0005935, 0.1647, 0.0003726, 0.1654, 0.9998, -0.001076, 0.9998, -0.00169, 0.0003726, 0.3312, 0.0003726, 0.3318, 0.9997, 0.1654, 0.9998, 0.1647, 0.0003726, 0.4976, 0.0003726, 0.4982, 0.9997, 0.3318, 0.9997, 0.3312, 0.0003726, 0.664, 0.0003726, 0.6646, 0.9997, 0.4982, 0.9997, 0.4976, 0.0003726, 0.8305, 0.0003726, 0.8311, 0.9997, 0.6646, 0.9997, 0.664, 0.0003726, 0.9969, 0.0003726, 0.9975, 0.9997, 0.8311, 0.9997, 0.8305, 0.0003726, 0.1631, 0.0003359, 0.1637, 0.9998, -0.003395, 0.9998, -0.004009, 0.0003359, 0.3302, 0.0003352, 0.3308, 0.9998, 0.1637, 0.9998, 0.1631, 0.0003359, 0.4973, 0.0003352, 0.4979, 0.9998, 0.3308, 0.9998, 0.3302, 0.0003352, 0.6644, 0.0003359, 0.665, 0.9998, 0.4979, 0.9998, 0.4973, 0.0003352, 0.8315, 0.0003366, 0.8321, 0.9998, 0.665, 0.9998, 0.6644, 0.0003359, 0.9986, 0.0003381, 0.9992, 0.9998, 0.8321, 0.9998, 0.8315, 0.0003366, 0.1585, 0.0005202, 0.1591, 0.9998, -0.008708, 0.9998, -0.009325, 0.0005202, 0.3262, 0.0005202, 0.3269, 0.9998, 0.1591, 0.9998, 0.1585, 0.0005202, 0.494, 0.0005202, 0.4946, 0.9998, 0.3269, 0.9998, 0.3262, 0.0005202, 0.6618, 0.0005202, 0.6624, 0.9998, 0.4946, 0.9998, 0.494, 0.0005202, 0.5, 0.0, 1.0, 0.0, 1.0, 1.0, 0.5, 1.0, 0.0, 0.0, 0.5, 0.0, 0.5, 1.0, 0.0, 1.0, 0.0, 0.0, 0.5, 0.0, 0.5, 1.0, 0.0, 1.0, 0.0, 0.0, 0.5, 5.988e-08, 0.5, 1.0, 0.0, 1.0, 0.0, 0.0, 0.5, 2.571e-08, 0.5, 1.0, 0.0, 1.0, 0.0, 0.0, 0.5, 0.0, 0.5, 1.0, 0.0, 1.0, 0.0, 0.0, 0.5, 0.0, 0.5, 1.0, 0.0, 1.0, 0.0, 0.0, 0.5, -5.142e-08, 0.5, 1.0, 0.0, 1.0, 0.0, 0.0, 0.5, -1.198e-07, 0.5, 1.0, 0.0, 1.0, 0.0, 0.0, 0.5, -5.988e-08, 0.5, 1.0, 0.0, 1.0, 0.0, 0.0, 0.5, 0.0, 0.5, 1.0, 0.0, 1.0, 0.0, 0.0, 0.5, 1.44e-12, 0.5, 1.0, 0.0, 1.0, 0.0, 0.0, 0.5, -2.396e-08, 0.5, 1.0, 0.0, 1.0, 0.0, 0.0, 0.5, 0.0, 0.5, 1.0, 0.0, 1.0, 0.0, 0.0, 0.5, 0.0, 0.5, 1.0, 0.0, 1.0, 0.0, 0.0, 0.5, -5.988e-08, 0.5, 1.0, 0.0, 1.0, 0.0, 0.0, 0.5, 0.0, 0.5, 1.0, 0.0, 1.0, 0.0, 0.0, 0.5, 0.0, 0.5, 1.0, 0.0, 1.0, 0.0, 0.0, 0.5, 0.0, 0.5, 1.0, 0.0, 1.0, 0.0, 0.0, 0.5, 0.0, 0.5, 1.0, 0.0, 1.0, 0.0, 0.0, 0.5, 0.0, 0.5, 1.0, 0.0, 1.0, 0.0, 0.0, 0.5, 0.0, 0.5, 1.0, 0.0, 1.0, 0.0, 0.0, 0.5, 2.571e-08, 0.5, 1.0, 0.0, 1.0, 0.0, 0.0, 0.5, 0.0, 0.5, 1.0, 0.0, 1.0, 0.8829, 0.07331, 0.8829, 0.2452, 0.8607, 0.2428, 0.8607, 0.07086, 0.8385, 0.2403, 0.8385, 0.06842, 0.8607, 0.07086, 0.8607, 0.2428, 0.1651, 1.0, 0.1651, 0.0002681, -0.001281, 0.0002683, -0.001276, 1.0, 0.3336, 1.0, 0.3336, 0.0002681, 0.1651, 0.0002681, 0.1651, 1.0, 0.502, 1.0, 0.502, 0.0002681, 0.3336, 0.0002681, 0.3336, 1.0, 0.6684, 1.0, 0.6684, 0.0002681, 0.502, 0.0002681, 0.502, 1.0, 0.8349, 1.0, 0.8349, 0.0002681, 0.6684, 0.0002681, 0.6684, 1.0, 1.001, 1.0, 1.001, 0.0002681, 0.8349, 0.0002681, 0.8349, 1.0, 0.9472, 0.2816, 0.9472, 0.07371, 0.974, 0.07666, 0.974, 0.2846, 0.92, 0.2833, 0.92, 0.07544, 0.9472, 0.07371, 0.9472, 0.2816, 0.8932, 0.2804, 0.8932, 0.07248, 0.92, 0.07544, 0.92, 0.2833, 0.8664, 0.2774, 0.8664, 0.06952, 0.8932, 0.07248, 0.8932, 0.2804, 0.8396, 0.2745, 0.8396, 0.06657, 0.8664, 0.06952, 0.8664, 0.2774, 0.8128, 0.2715, 0.8128, 0.06361, 0.8396, 0.06657, 0.8396, 0.2745, 0.8283, 0.9954, 0.8283, 0.003083, 0.994, 0.003083, 0.994, 0.9954, 0.6607, 0.9954, 0.6607, 0.003083, 0.8283, 0.003083, 0.8283, 0.9954, 0.493, 0.9954, 0.493, 0.003083, 0.6607, 0.003083, 0.6607, 0.9954, 0.3273, 0.9954, 0.3273, 0.003083, 0.493, 0.003083, 0.493, 0.9954, 0.1617, 0.9954, 0.1617, 0.003083, 0.3273, 0.003083, 0.3273, 0.9954, -0.004009, 0.9954, -0.004009, 0.003083, 0.1617, 0.003083, 0.1617, 0.9954, 0.9499, 0.2448, 0.9499, 0.07289, 0.9721, 0.07533, 0.9721, 0.2472, 0.9275, 0.2462, 0.9275, 0.07432, 0.9499, 0.07289, 0.9499, 0.2448, 0.905, 0.2477, 0.905, 0.07576, 0.9275, 0.07432, 0.9275, 0.2462, 0.8829, 0.2452, 0.8829, 0.07331, 0.905, 0.07576, 0.905, 0.2477, 0.125, 1.378e-12, 0.25, 2.756e-12, 0.25, 1.0, 0.125, 1.0, 0.75, 0.0, 0.875, 0.0, 0.875, 1.0, 0.75, 1.0, 0.75, 0.0, 0.875, 0.0, 0.875, 1.0, 0.75, 1.0, 0.75, 7.229e-08, 0.875, 3.614e-08, 0.875, 1.0, 0.75, 1.0, 0.75, -5.325e-09, 0.875, -3.075e-08, 0.875, 1.0, 0.75, 1.0, 0.75, 0.0, 0.875, 0.0, 0.875, 1.0, 0.75, 1.0, 0.75, 0.0, 0.875, 0.0, 0.875, 1.0, 0.75, 1.0, 0.75, -9.844e-08, 0.875, 6.955e-09, 0.875, 1.0, 0.75, 1.0, 0.75, -1.446e-07, 0.875, 5.854e-08, 0.875, 1.0, 0.75, 1.0, 0.75, -1.146e-07, 0.875, 8.099e-09, 0.875, 1.0, 0.75, 1.0, 0.75, 0.0, 0.875, 0.0, 0.875, 1.0, 0.75, 1.0, 0.75, 2.319e-12, 0.875, 2.957e-12, 0.875, 1.0, 0.75, 1.0, 0.75, -2.892e-08, 0.875, 1.171e-08, 0.875, 1.0, 0.75, 1.0, 0.75, 0.0, 0.875, 0.0, 0.875, 1.0, 0.75, 1.0, 0.75, 0.0, 0.875, 0.0, 0.875, 1.0, 0.75, 1.0, 0.75, 1.24e-08, 0.875, 1.043e-07, 0.875, 1.0, 0.75, 1.0, 0.75, 0.0, 0.875, 0.0, 0.875, 1.0, 0.75, 1.0, 0.75, 0.0, 0.875, -1.248e-13, 0.875, 1.0, 0.75, 1.0, 0.75, 0.0, 0.875, 0.0, 0.875, 1.0, 0.75, 1.0, 0.75, 0.0, 0.875, 0.0, 0.875, 1.0, 0.75, 1.0, 0.75, -8.469e-08, 0.875, -4.235e-08, 0.875, 1.0, 0.75, 1.0, 0.75, 0.0, 0.875, 6.542e-08, 0.875, 1.0, 0.75, 1.0, 0.75, -5.325e-09, 0.875, -3.075e-08, 0.875, 1.0, 0.75, 1.0, 0.75, -1.6e-12, 0.875, -7.998e-13, 0.875, 1.0, 0.75, 1.0, 0.0625, 3.45e-12, 0.125, 1.378e-12, 0.125, 1.0, 0.0625, 1.0, 0.875, 0.0, 0.9375, 0.0, 0.9375, 1.0, 0.875, 1.0, 0.875, 0.0, 0.9375, 0.0, 0.9375, 1.0, 0.875, 1.0, 0.875, 3.614e-08, 0.9375, 1.807e-08, 0.9375, 1.0, 0.875, 1.0, 0.875, -3.075e-08, 0.9375, -4.477e-08, 0.9375, 1.0, 0.875, 1.0, 0.875, 0.0, 0.9375, 0.0, 0.9375, 1.0, 0.875, 1.0, 0.875, 0.0, 0.9375, 4.108e-08, 0.9375, 1.0, 0.875, 1.0, 0.875, 6.955e-09, 0.9375, 6.226e-08, 0.9375, 1.0, 0.875, 1.0, 0.875, 5.854e-08, 0.9375, 1.662e-07, 0.9375, 1.0, 0.875, 1.0, 0.875, 8.099e-09, 0.9375, 7.25e-08, 0.9375, 1.0, 0.875, 1.0, 0.875, 0.0, 0.9375, 2.939e-08, 0.9375, 1.0, 0.875, 1.0, 0.875, 2.957e-12, 0.9375, -3.5e-13, 0.9375, 1.0, 0.875, 1.0, 0.875, 1.171e-08, 0.9375, 5.856e-09, 0.9375, 1.0, 0.875, 1.0, 0.875, 0.0, 0.9375, 0.0, 0.9375, 1.0, 0.875, 1.0, 0.875, 0.0, 0.9375, 0.0, 0.9375, 1.0, 0.875, 1.0, 0.875, 1.043e-07, 0.9375, 5.216e-08, 0.9375, 1.0, 0.875, 1.0, 0.875, 0.0, 0.9375, -4.409e-08, 0.9375, 1.0, 0.875, 1.0, 0.875, -1.248e-13, 0.9375, -1.669e-13, 0.9375, 1.0, 0.875, 1.0, 0.875, 0.0, 0.9375, 0.0, 0.9375, 1.0, 0.875, 1.0, 0.875, 0.0, 0.9375, 0.0, 0.9375, 1.0, 0.875, 1.0, 0.875, -4.235e-08, 0.9375, -2.117e-08, 0.9375, 1.0, 0.875, 1.0, 0.875, 6.542e-08, 0.9375, 1.354e-07, 0.9375, 1.0, 0.875, 1.0, 0.875, -3.075e-08, 0.9375, -1.537e-08, 0.9375, 1.0, 0.875, 1.0, 0.875, -7.998e-13, 0.9375, -2.228e-12, 0.9375, 1.0, 0.875, 1.0, 0.0, 0.0, 1.0, 0.0, 1.0, 1.0, 0.0, 1.0, 0.0, 0.0, 1.0, 0.0, 1.0, 1.0, 0.0, 1.0, 0.0, 0.0, 1.0, 0.0, 1.0, 1.0, 0.0, 1.0, 0.0, 0.0, 1.0, 0.0, 1.0, 1.0, 0.0, 1.0, 0.0, 0.0, 1.0, 0.0, 1.0, 1.0, 0.0, 1.0, 0.0, 0.0, 1.0, 0.0, 1.0, 1.0, 0.0, 1.0, 0.0, 0.0, 1.0, 0.0, 1.0, 1.0, 0.0, 1.0, 0.0, 0.0, 1.0, 0.0, 1.0, 1.0, 0.0, 1.0, 0.0, 0.0, 1.0, 0.0, 1.0, 1.0, 0.0, 1.0, 0.0, 0.0, 1.0, 0.0, 1.0, 1.0, 0.0, 1.0, 0.0, 0.0, 1.0, 0.0, 1.0, 1.0, 0.0, 1.0, 0.0, 0.0, 1.0, 0.0, 1.0, 1.0, 0.0, 1.0, 0.0, 0.0, 1.0, 0.0, 1.0, 1.0, 0.0, 1.0, 0.0, 0.0, 1.0, 0.0, 1.0, 1.0, 0.0, 1.0, 0.0, 0.0, 1.0, 0.0, 1.0, 1.0, 0.0, 1.0, 0.0, 0.0, 1.0, 0.0, 1.0, 1.0, 0.0, 1.0, 0.0, 0.0, 1.0, 0.0, 1.0, 1.0, 0.0, 1.0, 0.0, 0.0, 1.0, 0.0, 1.0, 1.0, 0.0, 1.0, 0.0, 0.0, 1.0, 0.0, 1.0, 1.0, 0.0, 1.0, 0.0, 0.0, 1.0, 0.0, 1.0, 1.0, 0.0, 1.0, 0.0, 0.0, 1.0, 0.0, 1.0, 1.0, 0.0, 1.0, 0.0, 0.0, 1.0, 0.0, 1.0, 1.0, 0.0, 1.0, 0.0, 0.0, 1.0, 0.0, 1.0, 1.0, 0.0, 1.0, 0.0, 0.0, 0.0, 1.0, 1.0, 1.0, 1.0, 0.0, 0.0, 0.0, 1.0, 0.0, 1.0, 1.0, 0.0, 1.0, 0.0, 0.0, 1.0, 0.0, 1.0, 1.0, 0.0, 1.0, 0.0, 0.0, 1.0, 0.0, 1.0, 1.0, 0.0, 1.0, 0.0, 0.0, 1.0, 0.0, 1.0, 1.0, 0.0, 1.0, 0.0, 0.0, 1.0, 0.0, 1.0, 1.0, 0.0, 1.0, 0.0, 0.0, 1.0, 0.0, 1.0, 1.0, 0.0, 1.0, 0.0, 0.0, 1.0, 0.0, 1.0, 1.0, 0.0, 1.0, 0.0, 0.0, 1.0, 0.0, 1.0, 1.0, 0.0, 1.0, 0.0, 0.0, 1.0, 0.0, 1.0, 1.0, 0.0, 1.0, 0.0, 0.0, 1.0, 0.0, 1.0, 1.0, 0.0, 1.0, 0.0, 0.0, 1.0, 0.0, 1.0, 1.0, 0.0, 1.0, 0.0, 0.0, 1.0, 0.0, 1.0, 1.0, 0.0, 1.0, 0.0, 0.0, 1.0, 0.0, 1.0, 1.0, 0.0, 1.0, 0.0, 0.0, 1.0, 0.0, 1.0, 1.0, 0.0, 1.0, 0.0, 0.0, 1.0, 0.0, 1.0, 1.0, 0.0, 1.0, 0.0, 0.0, 1.0, 0.0, 1.0, 1.0, 0.0, 1.0, 0.0, 0.0, 1.0, 0.0, 1.0, 1.0, 0.0, 1.0, 0.0, 0.0, 1.0, 0.0, 1.0, 1.0, 0.0, 1.0, 0.0, 0.0, 1.0, 0.0, 1.0, 1.0, 0.0, 1.0, 0.0, 0.0, 1.0, 0.0, 1.0, 1.0, 0.0, 1.0, 0.0, 0.0, 1.0, 0.0, 1.0, 1.0, 0.0, 1.0, 0.0, 0.0, 1.0, 0.0, 1.0, 1.0, 0.0, 1.0, 0.0, 0.0, 1.0, 0.0, 1.0, 1.0, 0.0, 1.0, 0.0, 0.0, 0.0, 1.0, 1.0, 1.0, 1.0, 0.0, 0.0, 0.0, 0.0, 1.0, 1.0, 1.0, 1.0, 0.0, 0.0, 0.0, 1.0, 0.0, 1.0, 1.0, 0.0, 1.0, 0.0, 0.0, 1.0, 0.0, 1.0, 1.0, 0.0, 1.0, 0.0, 0.0, 1.0, 0.0, 1.0, 1.0, 0.0, 1.0, 0.0, 0.0, 1.0, 0.0, 1.0, 1.0, 0.0, 1.0, 0.0, 0.0, 1.0, 0.0, 1.0, 1.0, 0.0, 1.0, 0.0, 0.0, 1.0, 0.0, 1.0, 1.0, 0.0, 1.0, 0.0, 0.0, 1.0, 0.0, 1.0, 1.0, 0.0, 1.0, 0.0, 0.0, 1.0, 0.0, 1.0, 1.0, 0.0, 1.0, 0.0, 0.0, 1.0, 0.0, 1.0, 1.0, 0.0, 1.0, 0.0, 0.0, 1.0, 0.0, 1.0, 1.0, 0.0, 1.0, 0.0, 0.0, 1.0, 0.0, 1.0, 1.0, 0.0, 1.0, 0.0, 0.0, 1.0, 0.0, 1.0, 1.0, 0.0, 1.0, 0.0, 0.0, 1.0, 0.0, 1.0, 1.0, 0.0, 1.0, 0.0, 0.0, 1.0, 0.0, 1.0, 1.0, 0.0, 1.0, 0.0, 0.0, 1.0, 0.0, 1.0, 1.0, 0.0, 1.0, 0.0, 0.0, 1.0, 0.0, 1.0, 1.0, 0.0, 1.0, 0.0, 0.0, 1.0, 0.0, 1.0, 1.0, 0.0, 1.0, 0.0, 0.0, 1.0, 0.0, 1.0, 1.0, 0.0, 1.0, 0.0, 0.0, 1.0, 0.0, 1.0, 1.0, 0.0, 1.0, 0.0, 0.0, 1.0, 0.0, 1.0, 1.0, 0.0, 1.0, 0.0, 0.0, 1.0, 0.0, 1.0, 1.0, 0.0, 1.0, 0.0, 0.0, 1.0, 0.0, 1.0, 1.0, 0.0, 1.0, 0.0, 0.0, 1.0, 0.0, 1.0, 1.0, 0.0, 1.0, 0.0, 0.0, 0.0, 1.0, 1.0, 1.0, 1.0, 0.0, 0.0, 0.0, 1.0, 0.0, 1.0, 1.0, 0.0, 1.0, 0.0, 0.0, 1.0, 0.0, 1.0, 1.0, 0.0, 1.0, 0.0, 0.0, 1.0, 0.0, 1.0, 1.0, 0.0, 1.0, 0.0, 0.0, 1.0, 0.0, 1.0, 1.0, 0.0, 1.0, 0.0, 0.0, 1.0, 0.0, 1.0, 1.0, 0.0, 1.0, 0.0, 0.0, 1.0, 0.0, 1.0, 1.0, 0.0, 1.0, 0.0, 0.0, 1.0, 0.0, 1.0, 1.0, 0.0, 1.0, 0.0, 0.0, 1.0, 0.0, 1.0, 1.0, 0.0, 1.0, 0.0, 0.0, 1.0, 0.0, 1.0, 1.0, 0.0, 1.0, 0.0, 0.0, 1.0, 0.0, 1.0, 1.0, 0.0, 1.0, 0.0, 0.0, 1.0, 0.0, 1.0, 1.0, 0.0, 1.0, 0.0, 0.0, 1.0, 0.0, 1.0, 1.0, 0.0, 1.0, 0.0, 0.0, 1.0, 0.0, 1.0, 1.0, 0.0, 1.0, 0.0, 0.0, 1.0, 0.0, 1.0, 1.0, 0.0, 1.0, 0.0, 0.0, 1.0, 0.0, 1.0, 1.0, 0.0, 1.0, 0.0, 0.0, 1.0, 0.0, 1.0, 1.0, 0.0, 1.0, 0.0, 0.0, 1.0, 0.0, 1.0, 1.0, 0.0, 1.0, 0.0, 0.0, 1.0, 0.0, 1.0, 1.0, 0.0, 1.0, 0.0, 0.0, 1.0, 0.0, 1.0, 1.0, 0.0, 1.0, 0.0, 0.0, 1.0, 0.0, 1.0, 1.0, 0.0, 1.0, 0.0, 0.0, 1.0, 0.0, 1.0, 1.0, 0.0, 1.0, 0.0, 0.0, 1.0, 0.0, 1.0, 1.0, 0.0, 1.0, 0.0, 0.0, 1.0, 0.0, 1.0, 1.0, 0.0, 1.0, 0.0, 0.0, 1.0, 0.0, 1.0, 1.0, 0.0, 0.0, 1.0, 0.0, 1.0, 1.0, 0.0, 0.0, 1.0, 0.0, 1.0, 1.0, 0.0, 0.0, 1.0, 0.0, 1.0, 1.0, 0.0, 0.0, 1.0, 0.0, 1.0, 1.0, 0.0, 0.0, 1.0, 0.0, 1.0, 1.0, 0.0, 0.0, 1.0, 0.0, 1.0, 1.0, 0.0, 0.0, 1.0, 0.0, 1.0, 1.0, 0.0, 0.0, 1.0, 0.0, 1.0, 1.0, 0.0, 0.0, 1.0, 0.0, 1.0, 1.0, 0.0, 0.0, 1.0, 0.0, 1.0, 1.0, 0.0, 0.0, 1.0, 0.0, 1.0, 1.0, 0.0, 0.0, 1.0, 0.0, 1.0, 1.0, 0.0, 0.0, 1.0, 0.0, 1.0, 1.0, 0.0, 0.0, 1.0, 0.0, 1.0, 1.0, 0.0, 0.0, 1.0, 0.0, 1.0, 1.0, 0.0, 0.0, 1.0, 0.0, 1.0, 1.0, 0.0, 0.0, 1.0, 0.0, 1.0, 1.0, 0.0, 0.0, 1.0, 0.0, 1.0, 1.0, 0.0, 0.0, 1.0, 0.0, 1.0, 1.0, 0.0, 0.0, 1.0, 0.0, 1.0, 1.0, 0.0, 0.0, 1.0, 0.0, 1.0, 1.0, 0.0, 0.0, 1.0, 0.0, 1.0, 1.0, 0.0, 0.0, 1.0, 1.0, 1.0, 0.0, 0.0, 0.0, 1.0, 0.0, 1.0, 1.0, 0.0, 0.0, 1.0, 0.0, 1.0, 1.0, 0.0, 0.0, 1.0, 0.0, 1.0, 1.0, 0.0, 0.0, 1.0, 0.0, 1.0, 1.0, 0.0, 0.0, 1.0, 0.0, 1.0, 1.0, 0.0, 0.0, 1.0, 0.0, 1.0, 1.0, 0.0, 0.0, 1.0, 0.0, 1.0, 1.0, 0.0, 0.0, 1.0, 0.0, 1.0, 1.0, 0.0, 0.0, 1.0, 0.0, 1.0, 1.0, 0.0, 0.0, 1.0, 0.0, 1.0, 1.0, 0.0, 0.0, 1.0, 0.0, 1.0, 1.0, 0.0, 0.0, 1.0, 0.0, 1.0, 1.0, 0.0, 0.0, 1.0, 0.0, 1.0, 1.0, 0.0, 0.0, 1.0, 0.0, 1.0, 1.0, 0.0, 0.0, 1.0, 0.0, 1.0, 1.0, 0.0, 0.0, 1.0, 0.0, 1.0, 1.0, 0.0, 0.0, 1.0, 0.0, 1.0, 1.0, 0.0, 0.0, 1.0, 0.0, 1.0, 1.0, 0.0, 0.0, 1.0, 0.0, 1.0, 1.0, 0.0, 0.0, 1.0, 0.0, 1.0, 1.0, 0.0, 0.0, 1.0, 0.0, 1.0, 1.0, 0.0, 0.0, 1.0, 0.0, 1.0, 1.0, 0.0, 0.0, 1.0, 0.0, 1.0, 1.0, 0.0, 0.0, 1.0, 0.0, 1.0, 1.0, 0.0, 0.0, 0.03125, -1.032e-12, 0.03125, 1.0, 0.0, 1.0, 0.03125, -1.032e-12, 0.0625, 3.45e-12, 0.0625, 1.0, 0.03125, 1.0, 0.9375, 0.0, 0.9688, -9.445e-08, 0.9688, 1.0, 0.9375, 1.0, 0.9688, -9.445e-08, 1.0, 0.0, 1.0, 1.0, 0.9688, 1.0, 0.9375, 0.0, 0.9688, 0.0, 0.9688, 1.0, 0.9375, 1.0, 0.9688, 0.0, 1.0, 0.0, 1.0, 1.0, 0.9688, 1.0, 0.9375, 1.807e-08, 0.9688, -1.01e-07, 0.9688, 1.0, 0.9375, 1.0, 0.9688, -1.01e-07, 1.0, 0.0, 1.0, 1.0, 0.9688, 1.0, 0.9375, -4.477e-08, 0.9688, 2.484e-08, 0.9688, 1.0, 0.9375, 1.0, 0.9688, 2.484e-08, 1.0, 0.0, 1.0, 1.0, 0.9688, 1.0, 0.9375, 0.0, 0.9688, 3.374e-13, 0.9688, 1.0, 0.9375, 1.0, 0.9688, 3.374e-13, 1.0, 0.0, 1.0, 1.0, 0.9688, 1.0, 0.9375, 4.108e-08, 0.9688, 2.054e-08, 0.9688, 1.0, 0.9375, 1.0, 0.9688, 2.054e-08, 1.0, 0.0, 1.0, 1.0, 0.9688, 1.0, 0.9375, 6.226e-08, 0.9687, 1.256e-07, 0.9688, 1.0, 0.9375, 1.0, 0.9687, 1.256e-07, 1.0, 0.0, 1.0, 1.0, 0.9688, 1.0, 0.9375, 1.662e-07, 0.9688, -2.69e-08, 0.9688, 1.0, 0.9375, 1.0, 0.9688, -2.69e-08, 1.0, 0.0, 1.0, 1.0, 0.9688, 1.0, 0.9375, 7.25e-08, 0.9688, 3.625e-08, 0.9688, 1.0, 0.9375, 1.0, 0.9688, 3.625e-08, 1.0, 0.0, 1.0, 1.0, 0.9688, 1.0, 0.9375, 2.939e-08, 0.9687, -3.253e-08, 0.9687, 1.0, 0.9375, 1.0, 0.9687, -3.253e-08, 1.0, 0.0, 1.0, 1.0, 0.9687, 1.0, 0.9375, -3.5e-13, 0.9688, 2.517e-12, 0.9688, 1.0, 0.9375, 1.0, 0.9688, 2.517e-12, 1.0, 0.0, 1.0, 1.0, 0.9688, 1.0, 0.9375, 5.856e-09, 0.9687, -4.108e-08, 0.9688, 1.0, 0.9375, 1.0, 0.9687, -4.108e-08, 1.0, 0.0, 1.0, 1.0, 0.9688, 1.0, 0.9375, 0.0, 0.9687, 0.0, 0.9688, 1.0, 0.9375, 1.0, 0.9687, 0.0, 1.0, 0.0, 1.0, 1.0, 0.9688, 1.0, 0.9375, 0.0, 0.9688, -1.1e-07, 0.9688, 1.0, 0.9375, 1.0, 0.9688, -1.1e-07, 1.0, 0.0, 1.0, 1.0, 0.9688, 1.0, 0.9375, 5.216e-08, 0.9688, -8.391e-08, 0.9687, 1.0, 0.9375, 1.0, 0.9688, -8.391e-08, 1.0, 0.0, 1.0, 1.0, 0.9687, 1.0, 0.9375, -4.409e-08, 0.9687, -6.927e-08, 0.9687, 1.0, 0.9375, 1.0, 0.9687, -6.927e-08, 1.0, 0.0, 1.0, 1.0, 0.9687, 1.0, 0.9375, -1.669e-13, 0.9688, -8.344e-14, 0.9688, 1.0, 0.9375, 1.0, 0.9688, -8.344e-14, 1.0, 0.0, 1.0, 1.0, 0.9688, 1.0, 0.9375, 0.0, 0.9688, 4.401e-08, 0.9688, 1.0, 0.9375, 1.0, 0.9688, 4.401e-08, 1.0, 0.0, 1.0, 1.0, 0.9688, 1.0, 0.9375, 0.0, 0.9688, 0.0, 0.9688, 1.0, 0.9375, 1.0, 0.9688, 0.0, 1.0, 0.0, 1.0, 1.0, 0.9688, 1.0, 0.9375, -2.117e-08, 0.9688, -1.206e-07, 0.9688, 1.0, 0.9375, 1.0, 0.9688, -1.206e-07, 1.0, 0.0, 1.0, 1.0, 0.9688, 1.0, 0.9375, 1.354e-07, 0.9688, 1.777e-07, 0.9688, 1.0, 0.9375, 1.0, 0.9688, 1.777e-07, 1.0, 0.0, 1.0, 1.0, 0.9688, 1.0, 0.9375, -1.537e-08, 0.9688, 3.954e-08, 0.9688, 1.0, 0.9375, 1.0, 0.9688, 3.954e-08, 1.0, 0.0, 1.0, 1.0, 0.9688, 1.0, 0.9375, -2.228e-12, 0.9687, 1.579e-12, 0.9688, 1.0, 0.9375, 1.0, 0.9687, 1.579e-12, 1.0, 0.0, 1.0, 1.0, 0.9688, 1.0, 1.0, 0.0, 1.0, 0.5, 0.0, 0.5, 0.0, 0.0, 1.0, 0.5, 1.0, 1.0, 0.0, 1.0, 0.0, 0.5, 1.0, 0.0, 1.0, 0.5, 0.0, 0.5, 0.0, 0.0, 1.0, 0.5, 1.0, 1.0, 0.0, 1.0, 0.0, 0.5, 1.0, 0.0, 1.0, 0.5, 0.0, 0.5, 0.0, 0.0, 1.0, 0.5, 1.0, 1.0, 0.0, 1.0, 0.0, 0.5, 1.0, 0.0, 1.0, 0.5, 0.0, 0.5, 0.0, 0.0, 1.0, 0.5, 1.0, 1.0, 0.0, 1.0, 0.0, 0.5, 1.0, 0.0, 1.0, 0.5, 0.0, 0.5, 0.0, 0.0, 1.0, 0.5, 1.0, 1.0, 0.0, 1.0, 0.0, 0.5, 1.0, 0.0, 1.0, 0.5, 0.0, 0.5, 0.0, 0.0, 1.0, 0.5, 1.0, 1.0, 0.0, 1.0, 0.0, 0.5, 1.0, 0.0, 1.0, 0.5, 0.0, 0.5, 0.0, 0.0, 1.0, 0.5, 1.0, 1.0, 0.0, 1.0, 0.0, 0.5, 1.0, 0.0, 1.0, 0.5, 0.0, 0.5, 0.0, 0.0, 1.0, 0.5, 1.0, 1.0, 0.0, 1.0, 0.0, 0.5, 1.0, 0.0, 1.0, 0.5, 0.0, 0.5, 0.0, 0.0, 1.0, 0.5, 1.0, 1.0, 0.0, 1.0, 0.0, 0.5, 1.0, 0.0, 1.0, 0.5, 0.0, 0.5, 0.0, 0.0, 1.0, 0.5, 1.0, 1.0, 0.0, 1.0, 0.0, 0.5, 1.0, 0.0, 1.0, 0.5, 0.0, 0.5, 0.0, 0.0, 1.0, 0.5, 1.0, 1.0, 0.0, 1.0, 0.0, 0.5, 1.0, 0.0, 1.0, 0.5, 0.0, 0.5, 0.0, 0.0, 1.0, 0.5, 1.0, 1.0, 0.0, 1.0, 0.0, 0.5, 1.0, 0.0, 1.0, 0.5, 0.0, 0.5, 0.0, 0.0, 1.0, 0.5, 1.0, 1.0, 0.0, 1.0, 0.0, 0.5, 1.0, 0.0, 1.0, 0.5, 0.0, 0.5, 0.0, 0.0, 1.0, 0.5, 1.0, 1.0, 0.0, 1.0, 0.0, 0.5, 1.0, 0.0, 1.0, 0.5, 0.0, 0.5, 0.0, 0.0, 1.0, 0.5, 1.0, 1.0, 0.0, 1.0, 0.0, 0.5, 1.0, 0.0, 1.0, 0.5, 0.0, 0.5, 0.0, 0.0, 1.0, 0.5, 1.0, 1.0, 0.0, 1.0, 0.0, 0.5, 1.0, 0.0, 1.0, 0.5, 0.0, 0.5, 0.0, 0.0, 1.0, 0.5, 1.0, 1.0, 0.0, 1.0, 0.0, 0.5, 1.0, 0.0, 1.0, 0.5, 0.0, 0.5, 0.0, 0.0, 1.0, 0.5, 1.0, 1.0, 0.0, 1.0, 0.0, 0.5, 1.0, 0.0, 1.0, 0.5, 0.0, 0.5, 0.0, 0.0, 1.0, 0.5, 1.0, 1.0, 0.0, 1.0, 0.0, 0.5, 1.0, 0.0, 1.0, 0.5, 0.0, 0.5, 0.0, 0.0, 1.0, 0.5, 1.0, 1.0, 0.0, 1.0, 0.0, 0.5, 1.0, 0.0, 1.0, 0.5, 0.0, 0.5, 0.0, 0.0, 1.0, 0.5, 1.0, 1.0, 0.0, 1.0, 0.0, 0.5, 1.0, 0.0, 1.0, 0.5, 0.0, 0.5, 0.0, 0.0, 1.0, 0.5, 1.0, 1.0, 0.0, 1.0, 0.0, 0.5, 1.0, 0.0, 1.0, 0.5, 0.0, 0.5, 0.0, 0.0, 1.0, 0.5, 1.0, 1.0, 0.0, 1.0, 0.0, 0.5, 0.0, 0.0, 0.0, 0.5, 1.0, 0.5, 1.0, 0.0, 0.0, 0.5, 0.0, 1.0, 1.0, 1.0, 1.0, 0.5])
me_circle_005.materials.append(mat_cueend)
me_circle_005.materials.append(mat_material_002)
me_circle_005.materials.append(mat_cuefront)
me_circle_005.materials.append(mat_cuebrass)
me_circle_005.materials.append(mat_cuebody)
me_circle_005.materials.append(mat_cueferrule)
me_circle_005.materials.append(mat_cuerubber)
me_circle_005.materials.append(mat_cuetip)
me_circle_005.use_remesh_preserve_volume = False
me_circle_005.use_remesh_preserve_attributes = False
me_circle_005.use_mirror_vertex_groups = False
me_circle_005.update()

# ---- objects
ob_circle = bpy.data.objects.new('Circle', me_circle_005)

# ---- transforms, parenting, visibility, modifiers, constraints
ob_circle.location = (-0.3856, -0.2158, 0.7704)
ob_circle.rotation_euler = (-7.463e-10, 0.004942, 2.987)
ob_circle.scale = (8.629, 4.315, 4.315)
ob_circle.lineart.crease_threshold = 0.0

# ---- collection membership
col_collection.objects.link(ob_circle)

# ---- scene / render settings (as saved in the file)
scene.frame_start = 1; scene.frame_end = 250; scene.frame_set(1)
scene.render.engine = 'BLENDER_EEVEE_NEXT'
scene.cycles.use_denoising = False
scene.cycles.samples = 128
scene.cycles.sampling_pattern = 'TABULATED_SOBOL'
scene.cycles.use_adaptive_sampling = False
scene.cycles.use_light_tree = False
scene.view_settings.view_transform = 'Filmic'
bpy.context.view_layer.update()

# ---- added for rendering (the .blend has no active camera and no usable light): camera, sun
cam_auto = bpy.data.cameras.new('AutoCamera')
cam_auto.lens = 50.0
cam_auto.sensor_width = 36.0
cam_auto.clip_end = 1000.0
ob_auto_camera = bpy.data.objects.new('AutoCamera', cam_auto)
scene.collection.objects.link(ob_auto_camera)
ob_auto_camera.location = (7.19847, -6.57191, 4.74854)
ob_auto_camera.rotation_euler = (1.09748, -7.21219e-08, 0.694738)
scene.camera = ob_auto_camera
light_auto_sun = bpy.data.lights.new('AutoSun', 'SUN')
light_auto_sun.energy = 3.0
light_auto_sun.angle = 0.0523599
ob_auto_sun = bpy.data.objects.new('AutoSun', light_auto_sun)
scene.collection.objects.link(ob_auto_sun)
ob_auto_sun.rotation_euler = (0.872665, 0.174533, 0.523599)
bpy.context.view_layer.update()
